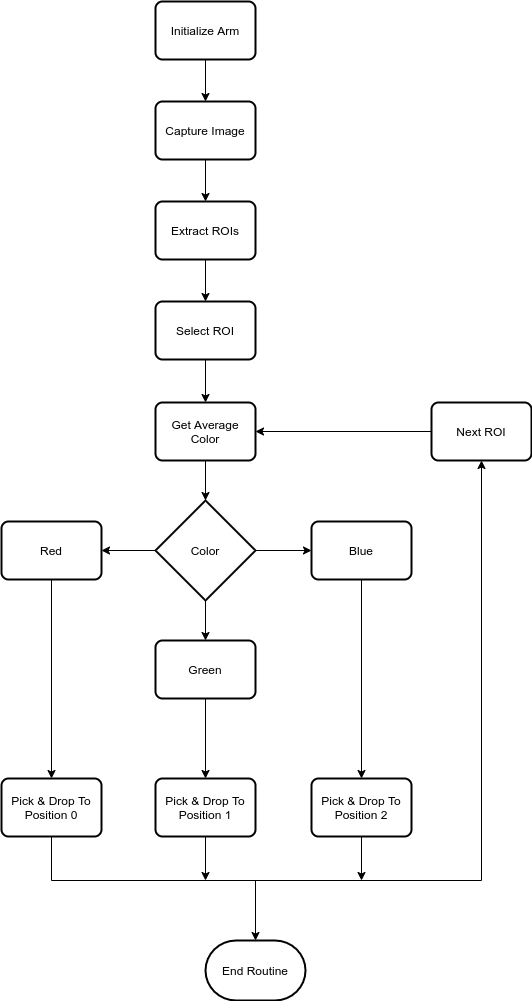

The diagram above was exported from draw.io. Its source (the exported page's mxGraphModel, read from the mxfile embedded in the PNG):
<mxGraphModel dx="1422" dy="824" grid="1" gridSize="10" guides="1" tooltips="1" connect="1" arrows="1" fold="1" page="1" pageScale="1" pageWidth="827" pageHeight="1169" math="0" shadow="0">
  <root>
    <mxCell id="0" />
    <mxCell id="1" parent="0" />
    <mxCell id="_aOg8LlS1tgMFPuNk5IR-1" value="" style="edgeStyle=orthogonalEdgeStyle;rounded=0;orthogonalLoop=1;jettySize=auto;html=1;" edge="1" parent="1" source="_aOg8LlS1tgMFPuNk5IR-2" target="_aOg8LlS1tgMFPuNk5IR-4">
      <mxGeometry relative="1" as="geometry" />
    </mxCell>
    <mxCell id="_aOg8LlS1tgMFPuNk5IR-2" value="Initialize Arm" style="rounded=1;whiteSpace=wrap;html=1;absoluteArcSize=1;arcSize=14;strokeWidth=2;" vertex="1" parent="1">
      <mxGeometry x="364" y="41" width="100" height="58" as="geometry" />
    </mxCell>
    <mxCell id="_aOg8LlS1tgMFPuNk5IR-3" value="" style="edgeStyle=orthogonalEdgeStyle;rounded=0;orthogonalLoop=1;jettySize=auto;html=1;" edge="1" parent="1" source="_aOg8LlS1tgMFPuNk5IR-4" target="_aOg8LlS1tgMFPuNk5IR-6">
      <mxGeometry relative="1" as="geometry" />
    </mxCell>
    <mxCell id="_aOg8LlS1tgMFPuNk5IR-4" value="Capture Image" style="rounded=1;whiteSpace=wrap;html=1;absoluteArcSize=1;arcSize=14;strokeWidth=2;" vertex="1" parent="1">
      <mxGeometry x="364" y="141" width="100" height="58" as="geometry" />
    </mxCell>
    <mxCell id="_aOg8LlS1tgMFPuNk5IR-5" value="" style="edgeStyle=orthogonalEdgeStyle;rounded=0;orthogonalLoop=1;jettySize=auto;html=1;" edge="1" parent="1" source="_aOg8LlS1tgMFPuNk5IR-6" target="_aOg8LlS1tgMFPuNk5IR-8">
      <mxGeometry relative="1" as="geometry" />
    </mxCell>
    <mxCell id="_aOg8LlS1tgMFPuNk5IR-6" value="Extract ROIs" style="rounded=1;whiteSpace=wrap;html=1;absoluteArcSize=1;arcSize=14;strokeWidth=2;" vertex="1" parent="1">
      <mxGeometry x="364" y="241" width="100" height="58" as="geometry" />
    </mxCell>
    <mxCell id="_aOg8LlS1tgMFPuNk5IR-7" value="" style="edgeStyle=orthogonalEdgeStyle;rounded=0;orthogonalLoop=1;jettySize=auto;html=1;" edge="1" parent="1" source="_aOg8LlS1tgMFPuNk5IR-8" target="_aOg8LlS1tgMFPuNk5IR-11">
      <mxGeometry relative="1" as="geometry" />
    </mxCell>
    <mxCell id="_aOg8LlS1tgMFPuNk5IR-8" value="Select ROI" style="rounded=1;whiteSpace=wrap;html=1;absoluteArcSize=1;arcSize=14;strokeWidth=2;" vertex="1" parent="1">
      <mxGeometry x="364" y="341" width="100" height="58" as="geometry" />
    </mxCell>
    <mxCell id="_aOg8LlS1tgMFPuNk5IR-9" value="" style="edgeStyle=orthogonalEdgeStyle;rounded=0;orthogonalLoop=1;jettySize=auto;html=1;" edge="1" parent="1" source="_aOg8LlS1tgMFPuNk5IR-11" target="_aOg8LlS1tgMFPuNk5IR-15">
      <mxGeometry relative="1" as="geometry" />
    </mxCell>
    <mxCell id="_aOg8LlS1tgMFPuNk5IR-10" value="" style="edgeStyle=orthogonalEdgeStyle;rounded=0;orthogonalLoop=1;jettySize=auto;html=1;" edge="1" parent="1" source="_aOg8LlS1tgMFPuNk5IR-12" target="_aOg8LlS1tgMFPuNk5IR-11">
      <mxGeometry relative="1" as="geometry" />
    </mxCell>
    <mxCell id="_aOg8LlS1tgMFPuNk5IR-11" value="Get Average Color" style="rounded=1;whiteSpace=wrap;html=1;absoluteArcSize=1;arcSize=14;strokeWidth=2;" vertex="1" parent="1">
      <mxGeometry x="364" y="442" width="100" height="58" as="geometry" />
    </mxCell>
    <mxCell id="_aOg8LlS1tgMFPuNk5IR-12" value="Next ROI" style="rounded=1;whiteSpace=wrap;html=1;absoluteArcSize=1;arcSize=14;strokeWidth=2;" vertex="1" parent="1">
      <mxGeometry x="640" y="442" width="100" height="58" as="geometry" />
    </mxCell>
    <mxCell id="_aOg8LlS1tgMFPuNk5IR-13" value="" style="edgeStyle=orthogonalEdgeStyle;rounded=0;orthogonalLoop=1;jettySize=auto;html=1;" edge="1" parent="1" source="_aOg8LlS1tgMFPuNk5IR-15" target="_aOg8LlS1tgMFPuNk5IR-17">
      <mxGeometry relative="1" as="geometry" />
    </mxCell>
    <mxCell id="_aOg8LlS1tgMFPuNk5IR-14" value="" style="edgeStyle=orthogonalEdgeStyle;rounded=0;orthogonalLoop=1;jettySize=auto;html=1;" edge="1" parent="1" source="_aOg8LlS1tgMFPuNk5IR-15" target="_aOg8LlS1tgMFPuNk5IR-21">
      <mxGeometry relative="1" as="geometry" />
    </mxCell>
    <mxCell id="_aOg8LlS1tgMFPuNk5IR-15" value="Color" style="strokeWidth=2;html=1;shape=mxgraph.flowchart.decision;whiteSpace=wrap;" vertex="1" parent="1">
      <mxGeometry x="364" y="540" width="100" height="100" as="geometry" />
    </mxCell>
    <mxCell id="_aOg8LlS1tgMFPuNk5IR-16" value="" style="edgeStyle=orthogonalEdgeStyle;rounded=0;orthogonalLoop=1;jettySize=auto;html=1;" edge="1" parent="1" source="_aOg8LlS1tgMFPuNk5IR-17" target="_aOg8LlS1tgMFPuNk5IR-19">
      <mxGeometry relative="1" as="geometry" />
    </mxCell>
    <mxCell id="_aOg8LlS1tgMFPuNk5IR-17" value="Blue" style="rounded=1;whiteSpace=wrap;html=1;absoluteArcSize=1;arcSize=14;strokeWidth=2;" vertex="1" parent="1">
      <mxGeometry x="520" y="561" width="100" height="58" as="geometry" />
    </mxCell>
    <mxCell id="_aOg8LlS1tgMFPuNk5IR-18" style="edgeStyle=orthogonalEdgeStyle;rounded=0;orthogonalLoop=1;jettySize=auto;html=1;" edge="1" parent="1" source="_aOg8LlS1tgMFPuNk5IR-19">
      <mxGeometry relative="1" as="geometry">
        <mxPoint x="570" y="920" as="targetPoint" />
      </mxGeometry>
    </mxCell>
    <mxCell id="_aOg8LlS1tgMFPuNk5IR-19" value="Pick &amp;amp; Drop To Position 2" style="rounded=1;whiteSpace=wrap;html=1;absoluteArcSize=1;arcSize=14;strokeWidth=2;" vertex="1" parent="1">
      <mxGeometry x="520" y="818" width="100" height="58" as="geometry" />
    </mxCell>
    <mxCell id="_aOg8LlS1tgMFPuNk5IR-20" value="" style="edgeStyle=orthogonalEdgeStyle;rounded=0;orthogonalLoop=1;jettySize=auto;html=1;" edge="1" parent="1" source="_aOg8LlS1tgMFPuNk5IR-21" target="_aOg8LlS1tgMFPuNk5IR-23">
      <mxGeometry relative="1" as="geometry" />
    </mxCell>
    <mxCell id="_aOg8LlS1tgMFPuNk5IR-21" value="Red" style="rounded=1;whiteSpace=wrap;html=1;absoluteArcSize=1;arcSize=14;strokeWidth=2;" vertex="1" parent="1">
      <mxGeometry x="210" y="561" width="100" height="58" as="geometry" />
    </mxCell>
    <mxCell id="_aOg8LlS1tgMFPuNk5IR-22" style="edgeStyle=orthogonalEdgeStyle;rounded=0;orthogonalLoop=1;jettySize=auto;html=1;entryX=0.5;entryY=1;entryDx=0;entryDy=0;" edge="1" parent="1" source="_aOg8LlS1tgMFPuNk5IR-23" target="_aOg8LlS1tgMFPuNk5IR-12">
      <mxGeometry relative="1" as="geometry">
        <mxPoint x="700" y="630" as="targetPoint" />
        <Array as="points">
          <mxPoint x="260" y="920" />
          <mxPoint x="690" y="920" />
        </Array>
      </mxGeometry>
    </mxCell>
    <mxCell id="_aOg8LlS1tgMFPuNk5IR-23" value="Pick &amp;amp; Drop To Position 0" style="rounded=1;whiteSpace=wrap;html=1;absoluteArcSize=1;arcSize=14;strokeWidth=2;" vertex="1" parent="1">
      <mxGeometry x="210" y="818" width="100" height="58" as="geometry" />
    </mxCell>
    <mxCell id="_aOg8LlS1tgMFPuNk5IR-24" value="" style="edgeStyle=orthogonalEdgeStyle;rounded=0;orthogonalLoop=1;jettySize=auto;html=1;" edge="1" parent="1" source="_aOg8LlS1tgMFPuNk5IR-25" target="_aOg8LlS1tgMFPuNk5IR-27">
      <mxGeometry relative="1" as="geometry" />
    </mxCell>
    <mxCell id="_aOg8LlS1tgMFPuNk5IR-25" value="Green" style="rounded=1;whiteSpace=wrap;html=1;absoluteArcSize=1;arcSize=14;strokeWidth=2;" vertex="1" parent="1">
      <mxGeometry x="364" y="680" width="100" height="58" as="geometry" />
    </mxCell>
    <mxCell id="_aOg8LlS1tgMFPuNk5IR-26" style="edgeStyle=orthogonalEdgeStyle;rounded=0;orthogonalLoop=1;jettySize=auto;html=1;" edge="1" parent="1" source="_aOg8LlS1tgMFPuNk5IR-27">
      <mxGeometry relative="1" as="geometry">
        <mxPoint x="414" y="920" as="targetPoint" />
      </mxGeometry>
    </mxCell>
    <mxCell id="_aOg8LlS1tgMFPuNk5IR-27" value="Pick &amp;amp; Drop To Position 1" style="rounded=1;whiteSpace=wrap;html=1;absoluteArcSize=1;arcSize=14;strokeWidth=2;" vertex="1" parent="1">
      <mxGeometry x="364" y="818" width="100" height="58" as="geometry" />
    </mxCell>
    <mxCell id="_aOg8LlS1tgMFPuNk5IR-28" value="" style="edgeStyle=orthogonalEdgeStyle;rounded=0;orthogonalLoop=1;jettySize=auto;html=1;" edge="1" parent="1">
      <mxGeometry relative="1" as="geometry">
        <mxPoint x="414" y="640" as="sourcePoint" />
        <mxPoint x="414" y="680" as="targetPoint" />
      </mxGeometry>
    </mxCell>
    <mxCell id="_aOg8LlS1tgMFPuNk5IR-29" style="edgeStyle=orthogonalEdgeStyle;rounded=0;orthogonalLoop=1;jettySize=auto;html=1;" edge="1" parent="1" target="_aOg8LlS1tgMFPuNk5IR-30">
      <mxGeometry relative="1" as="geometry">
        <mxPoint x="464" y="920" as="sourcePoint" />
      </mxGeometry>
    </mxCell>
    <mxCell id="_aOg8LlS1tgMFPuNk5IR-30" value="End Routine" style="strokeWidth=2;html=1;shape=mxgraph.flowchart.terminator;whiteSpace=wrap;" vertex="1" parent="1">
      <mxGeometry x="414" y="980" width="100" height="60" as="geometry" />
    </mxCell>
  </root>
</mxGraphModel>